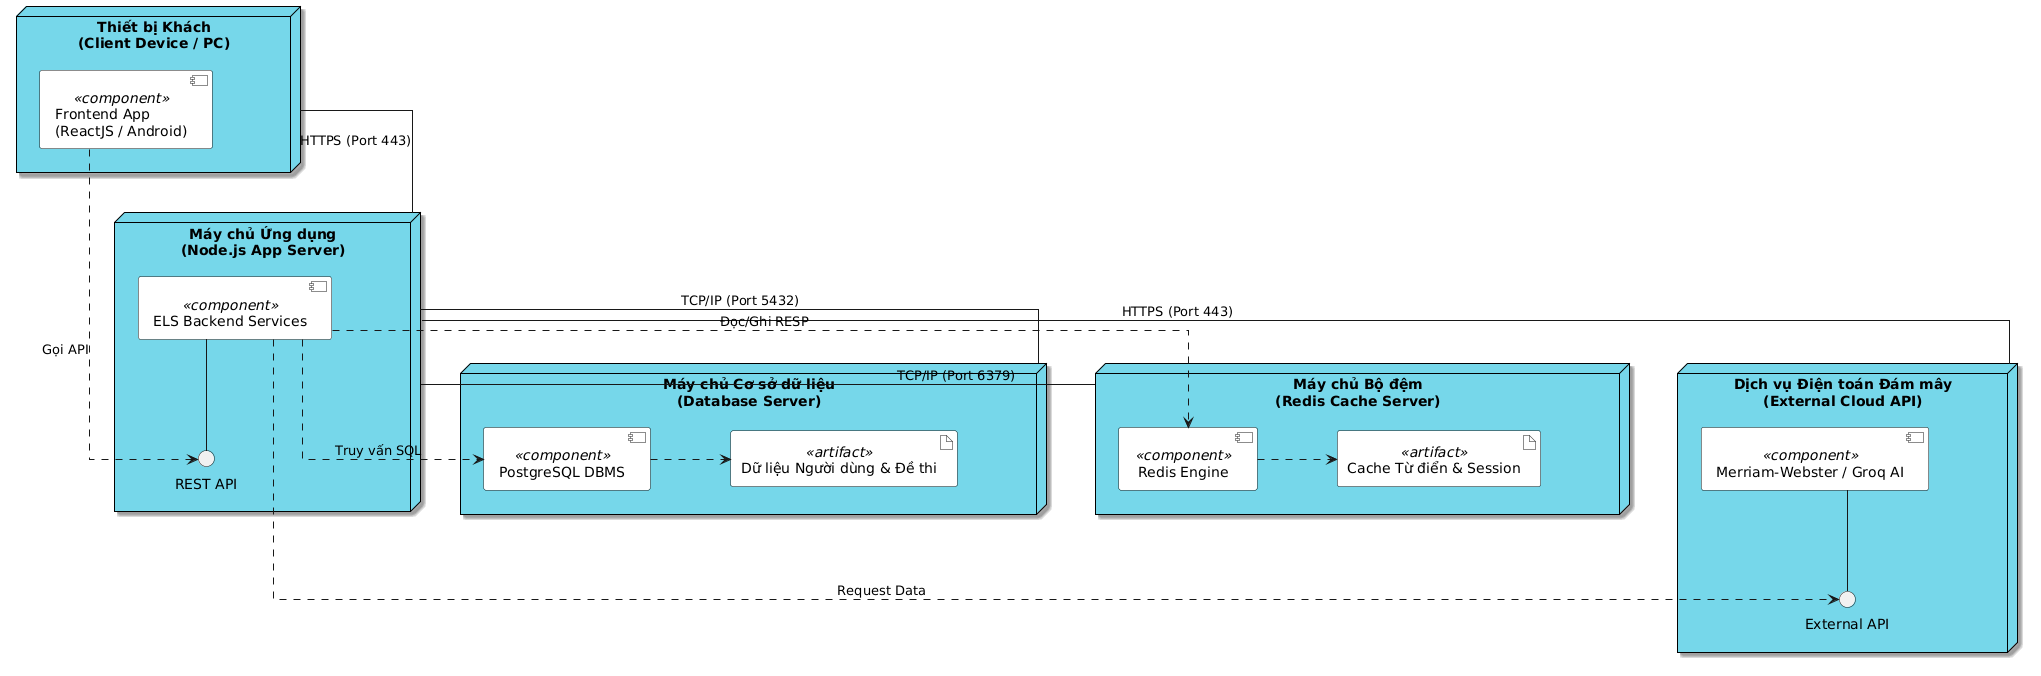

The diagram above was rendered by PlantUML. Its source (embedded in the PNG):
@startuml
skinparam node {
    BackgroundColor #76D7EA
    BorderColor Black
    shadowing true
}
skinparam component {
    BackgroundColor White
}
skinparam artifact {
    BackgroundColor White
}
skinparam linetype ortho
skinparam nodesep 80
skinparam ranksep 80

' ---- ĐỊNH NGHĨA CÁC NÚT (NODES) VÀ THÀNH PHẦN (COMPONENTS) ----

node "Thiết bị Khách\n(Client Device / PC)" as ClientNode {
    component "Frontend App\n(ReactJS / Android)" as ClientComp <<component>>
}

node "Máy chủ Ứng dụng\n(Node.js App Server)" as AppNode {
    component "ELS Backend Services" as BackendComp <<component>>
    
    interface "REST API" as IRest
    BackendComp -down- IRest
}

node "Máy chủ Cơ sở dữ liệu\n(Database Server)" as DBNode {
    component "PostgreSQL DBMS" as DbComp <<component>>
    artifact "Dữ liệu Người dùng & Đề thi" as DbArt <<artifact>>
    
    DbComp .right.> DbArt
}

node "Máy chủ Bộ đệm\n(Redis Cache Server)" as CacheNode {
    component "Redis Engine" as CacheComp <<component>>
    artifact "Cache Từ điển & Session" as CacheArt <<artifact>>
    
    CacheComp .right.> CacheArt
}

node "Dịch vụ Điện toán Đám mây\n(External Cloud API)" as ExtNode {
    component "Merriam-Webster / Groq AI" as ExtComp <<component>>
    
    interface "External API" as IExt
    ExtComp -down- IExt
}

' ---- LIÊN KẾT HẠ TẦNG VẬT LÝ (ASSOCIATIONS TỪ NODE TỚI NODE) ----
ClientNode -down- AppNode : HTTPS (Port 443)
AppNode -down- DBNode : TCP/IP (Port 5432)
AppNode -down- CacheNode : TCP/IP (Port 6379)
AppNode -down- ExtNode : HTTPS (Port 443)

' ---- SỰ PHỤ THUỘC LOGIC (DEPENDENCIES GIỮA CÁC COMPONENTS) ----
ClientComp ..> IRest : Gọi API
BackendComp ..> DbComp : Truy vấn SQL
BackendComp ..> CacheComp : Đọc/Ghi RESP
BackendComp ..> IExt : Request Data
@enduml